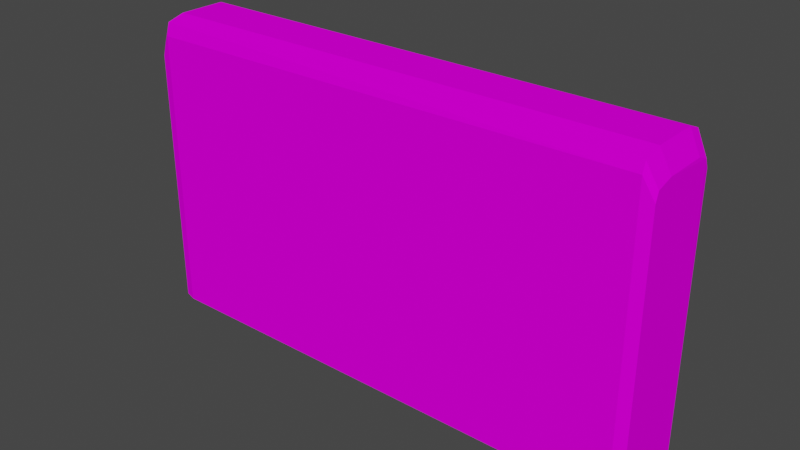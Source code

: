 # Source: junglewall.blend  (saved by Blender 2.93.20; exported with 4.5.12 LTS)
import bpy
from mathutils import Matrix  # noqa: F401  (used for matrix-valued properties, if any)

bpy.ops.wm.read_factory_settings(use_empty=True)
scene = bpy.context.scene
scene.name = 'Scene'

# ---- collections
col_collection = bpy.data.collections.new('Collection'); scene.collection.children.link(col_collection)

# ---- images (referenced by path relative to the original .blend; pixels are not part of the script)
import os
ASSET_DIR = os.environ.get("B2B_ASSET_DIR", "")  # directory of the original .blend (textures are referenced by path, not embedded)
HERE = os.path.dirname(os.path.abspath(__file__))  # packed textures are extracted next to this script under _unpacked/

def load_image(name, relpath, width, height, colorspace="sRGB"):
    """Load a texture the original file referenced (path relative to the .blend, or extracted next to this script)."""
    p = next((c for c in (os.path.join(HERE, relpath), os.path.join(ASSET_DIR, relpath)) if relpath and os.path.exists(c)), "")
    if p:
        img = bpy.data.images.load(p, check_existing=True)
        img.name = name
    else:  # same state as the original file: an image datablock whose file is absent (Cycles renders it pink)
        img = bpy.data.images.new(name, width, height)
        img.source = "FILE"
        img.filepath = "//" + (relpath or name)
    img.colorspace_settings.name = colorspace
    return img
img_leafs_png_001 = load_image('leafs.png.001', 'leafs.png', 1024, 1024, 'sRGB')

# ---- materials (node trees are filled in below, after node groups)
mat_material_002 = bpy.data.materials.new('Material.002')
mat_material_002.use_backface_culling = True
mat_material_002.use_transparent_shadow = False

# ---- material node trees
mat_material_002.use_nodes = True; mat_material_002.node_tree.nodes.clear()
_N = mat_material_002.node_tree.nodes; _L = mat_material_002.node_tree.links
n0 = _N.new('ShaderNodeBsdfPrincipled'); n0.name = 'Principled BSDF'; n0.location = (10, 300)
n0.distribution = 'GGX'
n0.subsurface_method = 'BURLEY'
n0.inputs[2].default_value = 1.0
n0.inputs[3].default_value = 1.45
n0.inputs[13].default_value = 0.0
n0.inputs[27].default_value = (0.0, 0.0, 0.0, 1.0)
n0.inputs[28].default_value = 1.0
n1 = _N.new('ShaderNodeOutputMaterial'); n1.name = 'Material Output'; n1.location = (300, 300)
n2 = _N.new('ShaderNodeTexImage'); n2.name = 'Image Texture'; n2.location = (-280, 280)
n2.image = img_leafs_png_001
_L.new(n0.outputs[0], n1.inputs[0])
_L.new(n2.outputs[0], n0.inputs[0])
n1.is_active_output = True

# ---- world
world_world = bpy.data.worlds.new('World'); scene.world = world_world
world_world.use_nodes = True; world_world.node_tree.nodes.clear()
_N = world_world.node_tree.nodes; _L = world_world.node_tree.links
n0 = _N.new('ShaderNodeOutputWorld'); n0.name = 'World Output'; n0.location = (300, 300)
n1 = _N.new('ShaderNodeBackground'); n1.name = 'Background'; n1.location = (10, 300)
n1.inputs[0].default_value = (0.05088, 0.05088, 0.05088, 1.0)
_L.new(n1.outputs[0], n0.inputs[0])
n0.is_active_output = True
world_world.color = (0.05088, 0.05088, 0.05088)
world_world.use_sun_shadow = False
world_world.sun_shadow_jitter_overblur = 0.0

# ---- meshes
me_cube_001 = bpy.data.meshes.new('Cube.001')
me_cube_001.from_pydata([(-0.9295, -0.9247, -0.9673), (-0.9295, -1.0, 1.0), (-0.931, 0.8887, -0.9686), (-0.9295, 1.0, 1.0), (1.014, -0.9247, -0.9673), (1.014, -1.0, 1.0), (1.013, 0.8887, -0.9686), (1.01, 1.0, 1.0), (1.014, 0.6292, -1.0), (-0.9295, 0.6026, -1.0), (-0.9295, 1.0, -0.9018), (1.01, 1.0, -0.8975), (-0.9295, -1.0, -0.9018), (1.014, -1.0, -0.883), (-0.9295, -0.4841, -1.0), (1.014, -0.5043, -1.0), (-0.9713, -0.4487, -0.8608), (-0.9713, -0.8576, -0.8304), (-0.9713, -0.9275, -0.7696), (-0.9713, -0.9275, 0.9957), (-0.9713, 0.9289, 0.9957), (-0.9713, 0.9289, -0.7696), (-0.9727, 0.8256, -0.8316), (-0.9713, 0.56, -0.8608), (1.033, 0.8919, -0.7551), (1.052, 0.7895, -0.8206), (1.061, 0.5508, -0.8495), (1.033, 0.8919, 0.9908), (1.053, -0.9484, 0.9908), (1.053, -0.9484, -0.7418), (1.053, -0.8791, -0.8194), (1.053, -0.4922, -0.8495)], [], [(0, 12, 18, 17), (2, 10, 11, 6), (4, 15, 31, 30), (4, 13, 12, 0), (2, 6, 8, 9), (9, 8, 15, 14), (11, 10, 3, 7), (12, 13, 5, 1), (14, 15, 4, 0), (17, 18, 19, 20, 21, 22, 23, 16), (10, 2, 22, 21), (12, 1, 19, 18), (9, 14, 16, 23), (3, 10, 21, 20), (2, 9, 23, 22), (25, 24, 27, 28, 29, 30, 31, 26), (14, 0, 17, 16), (13, 4, 30, 29), (8, 6, 25, 26), (11, 7, 27, 24), (15, 8, 26, 31), (5, 13, 29, 28), (6, 11, 24, 25)])
_uv = me_cube_001.uv_layers.new(name='UVMap')
_uv.uv.foreach_set('vector', [0.3396, 0.5994, 0.336, 0.6257, 0.336, 0.6257, 0.3396, 0.5994, 0.6044, 0.3881, 0.6055, 0.4146, 0.3245, 0.4251, 0.3233, 0.3975, 0.6158, 0.5508, 0.6158, 0.635, 0.6014, 0.6351, 0.6014, 0.5576, 0.6164, 0.6304, 0.6121, 0.6617, 0.336, 0.6257, 0.3396, 0.5994, 0.3498, 0.3729, 0.5998, 0.3729, 0.5998, 0.4192, 0.3498, 0.4226, 0.3238, 0.4688, 0.6068, 0.4672, 0.6068, 0.5335, 0.3238, 0.5323, 0.5949, 0.3653, 0.3335, 0.3691, 0.3306, 0.01928, 0.5919, 0.01623, 0.5797, 0.9897, 0.3298, 0.9941, 0.3562, 0.6117, 0.6064, 0.6034, 0.3374, 0.5617, 0.5874, 0.5643, 0.5874, 0.6262, 0.3374, 0.6262, 0.6429, 0.4064, 0.6573, 0.4064, 0.9352, 0.4064, 0.9352, 0.5967, 0.6573, 0.5967, 0.6429, 0.5967, 0.6429, 0.5589, 0.6429, 0.4555, 0.6055, 0.4146, 0.6044, 0.3881, 0.6044, 0.3881, 0.6055, 0.4146, 0.6092, 0.03096, 0.6092, 0.4786, 0.6, 0.4776, 0.6, 0.06208, 0.3099, 0.5953, 0.3099, 0.3914, 0.3226, 0.398, 0.3226, 0.5873, 0.3147, 0.41, 0.3147, 0.0168, 0.3226, 0.04413, 0.3226, 0.4091, 0.3197, 0.411, 0.3197, 0.3553, 0.333, 0.3501, 0.333, 0.4018, 0.04935, 0.4003, 0.06284, 0.4003, 0.3125, 0.4003, 0.3125, 0.5915, 0.06474, 0.5915, 0.04935, 0.5915, 0.04935, 0.5441, 0.04935, 0.4358, 0.3217, 0.6253, 0.3217, 0.5285, 0.3367, 0.5409, 0.3367, 0.6308, 0.6121, 0.6617, 0.6164, 0.6304, 0.6164, 0.6304, 0.6121, 0.6617, 0.6012, 0.4614, 0.6012, 0.3843, 0.6237, 0.4067, 0.6237, 0.4777, 0.4022, 0.6224, 0.5252, 0.6696, 0.5233, 0.6853, 0.4101, 0.642, 0.6233, 0.3947, 0.6233, 0.6159, 0.6092, 0.6006, 0.6092, 0.3971, 0.5987, 0.04324, 0.5987, 0.3673, 0.5935, 0.343, 0.5935, 0.04482, 0.3233, 0.3975, 0.3245, 0.4251, 0.3245, 0.4251, 0.3233, 0.3975])
me_cube_001.materials.append(mat_material_002)
me_cube_001.use_remesh_fix_poles = True
me_cube_001.use_remesh_preserve_attributes = False
me_cube_001.update()

# ---- objects
ob_cube_001 = bpy.data.objects.new('Cube.001', me_cube_001)

# ---- transforms, parenting, visibility, modifiers, constraints
ob_cube_001.location = (0.8841, 0.0, 15.65)
ob_cube_001.scale = (-31.13, 5.128, -18.41)

# ---- collection membership
col_collection.objects.link(ob_cube_001)

# ---- scene / render settings (as saved in the file)
scene.frame_start = 1; scene.frame_end = 250; scene.frame_set(1)
scene.render.engine = 'BLENDER_EEVEE_NEXT'
scene.cycles.use_denoising = False
scene.cycles.samples = 128
scene.cycles.sampling_pattern = 'TABULATED_SOBOL'
scene.cycles.use_adaptive_sampling = False
scene.cycles.use_light_tree = False
scene.view_settings.view_transform = 'Filmic'
bpy.context.view_layer.update()

# ---- added for rendering (the .blend has no active camera and no usable light): camera, sun
cam_auto = bpy.data.cameras.new('AutoCamera')
cam_auto.lens = 50.0
cam_auto.sensor_width = 36.0
cam_auto.clip_end = 1200.96
ob_auto_camera = bpy.data.objects.new('AutoCamera', cam_auto)
scene.collection.objects.link(ob_auto_camera)
ob_auto_camera.location = (67.9341, -82.1172, 70.3935)
ob_auto_camera.rotation_euler = (1.09748, -7.21219e-08, 0.694738)
scene.camera = ob_auto_camera
light_auto_sun = bpy.data.lights.new('AutoSun', 'SUN')
light_auto_sun.energy = 3.0
light_auto_sun.angle = 0.0523599
ob_auto_sun = bpy.data.objects.new('AutoSun', light_auto_sun)
scene.collection.objects.link(ob_auto_sun)
ob_auto_sun.rotation_euler = (0.872665, 0.174533, 0.523599)
bpy.context.view_layer.update()
